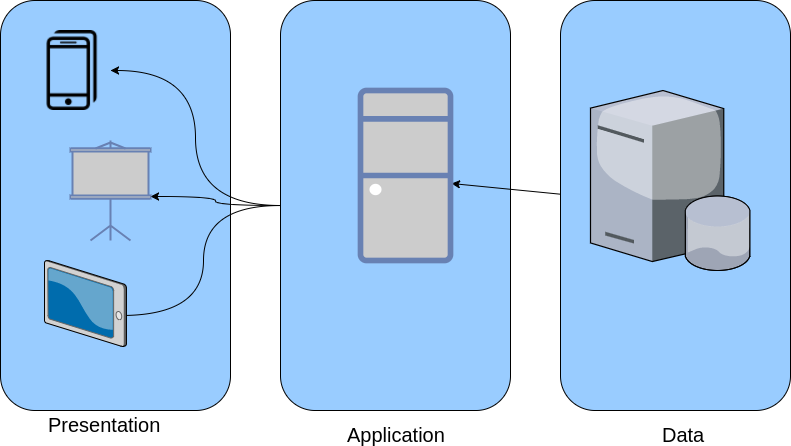

The diagram above was exported from draw.io. Its source (the exported page's mxGraphModel, read from the mxfile embedded in the PNG):
<mxGraphModel dx="1426" dy="777" grid="1" gridSize="10" guides="1" tooltips="1" connect="1" arrows="1" fold="1" page="1" pageScale="1" pageWidth="850" pageHeight="1100" background="#ffffff" math="0" shadow="0">
  <root>
    <mxCell id="0" />
    <mxCell id="1" parent="0" />
    <mxCell id="2" value="" style="rounded=1;whiteSpace=wrap;html=1;fillColor=#99CCFF;align=center;" vertex="1" parent="1">
      <mxGeometry x="10" y="10" width="230" height="410" as="geometry" />
    </mxCell>
    <mxCell id="24" style="edgeStyle=orthogonalEdgeStyle;rounded=0;html=1;jettySize=auto;orthogonalLoop=1;fontSize=20;curved=1;" edge="1" parent="1" source="7" target="18">
      <mxGeometry relative="1" as="geometry" />
    </mxCell>
    <mxCell id="25" style="edgeStyle=orthogonalEdgeStyle;rounded=0;html=1;entryX=0.854;entryY=0.64;entryPerimeter=0;jettySize=auto;orthogonalLoop=1;fontSize=20;curved=1;" edge="1" parent="1" source="7" target="16">
      <mxGeometry relative="1" as="geometry" />
    </mxCell>
    <mxCell id="26" style="edgeStyle=orthogonalEdgeStyle;curved=1;rounded=0;html=1;entryX=1;entryY=0.56;entryPerimeter=0;jettySize=auto;orthogonalLoop=1;fontSize=20;" edge="1" parent="1" source="7" target="14">
      <mxGeometry relative="1" as="geometry" />
    </mxCell>
    <mxCell id="7" value="" style="rounded=1;whiteSpace=wrap;html=1;fillColor=#99CCFF;align=center;" vertex="1" parent="1">
      <mxGeometry x="290" y="10" width="230" height="410" as="geometry" />
    </mxCell>
    <mxCell id="23" style="rounded=0;html=1;jettySize=auto;orthogonalLoop=1;fontSize=20;entryX=1.011;entryY=0.547;entryPerimeter=0;" edge="1" parent="1" source="8" target="10">
      <mxGeometry relative="1" as="geometry" />
    </mxCell>
    <mxCell id="8" value="" style="rounded=1;whiteSpace=wrap;html=1;fillColor=#99CCFF;align=center;" vertex="1" parent="1">
      <mxGeometry x="570" y="10" width="230" height="410" as="geometry" />
    </mxCell>
    <mxCell id="10" value="" style="fontColor=#0066CC;verticalAlign=top;verticalLabelPosition=bottom;labelPosition=center;align=center;html=1;fillColor=#CCCCCC;strokeColor=#6881B3;gradientColor=none;gradientDirection=north;strokeWidth=2;shape=mxgraph.networks.desktop_pc;" vertex="1" parent="1">
      <mxGeometry x="370" y="100" width="90" height="170" as="geometry" />
    </mxCell>
    <mxCell id="11" value="" style="verticalLabelPosition=bottom;aspect=fixed;html=1;verticalAlign=top;strokeColor=none;shape=mxgraph.citrix.database_server;fillColor=#99CCFF;align=center;" vertex="1" parent="1">
      <mxGeometry x="600" y="100" width="160" height="180" as="geometry" />
    </mxCell>
    <mxCell id="14" value="" style="fontColor=#0066CC;verticalAlign=top;verticalLabelPosition=bottom;labelPosition=center;align=center;html=1;fillColor=#CCCCCC;strokeColor=#6881B3;gradientColor=none;gradientDirection=north;strokeWidth=2;shape=mxgraph.networks.video_projector_screen;" vertex="1" parent="1">
      <mxGeometry x="80" y="150" width="80" height="100" as="geometry" />
    </mxCell>
    <mxCell id="16" value="" style="verticalLabelPosition=bottom;aspect=fixed;html=1;verticalAlign=top;strokeColor=none;shape=mxgraph.citrix.tablet_2;fillColor=#99CCFF;align=center;" vertex="1" parent="1">
      <mxGeometry x="54" y="270" width="82" height="86" as="geometry" />
    </mxCell>
    <mxCell id="18" value="" style="shape=image;html=1;verticalAlign=top;verticalLabelPosition=bottom;labelBackgroundColor=#ffffff;imageAspect=0;aspect=fixed;image=https://cdn4.iconfinder.com/data/icons/miu/24/device-smartphones-iphones-horizontal-outline-stroke-128.png;fillColor=#99CCFF;align=center;" vertex="1" parent="1">
      <mxGeometry x="40" y="40" width="80" height="80" as="geometry" />
    </mxCell>
    <mxCell id="20" value="Presentation" style="text;html=1;resizable=0;points=[];autosize=1;align=left;verticalAlign=top;spacingTop=-4;fontSize=20;" vertex="1" parent="1">
      <mxGeometry x="56" y="420" width="80" height="20" as="geometry" />
    </mxCell>
    <mxCell id="21" value="Application" style="text;html=1;resizable=0;points=[];autosize=1;align=left;verticalAlign=top;spacingTop=-4;fontSize=20;" vertex="1" parent="1">
      <mxGeometry x="355" y="430" width="70" height="20" as="geometry" />
    </mxCell>
    <mxCell id="22" value="Data" style="text;html=1;resizable=0;points=[];autosize=1;align=left;verticalAlign=top;spacingTop=-4;fontSize=20;" vertex="1" parent="1">
      <mxGeometry x="670" y="430" width="40" height="20" as="geometry" />
    </mxCell>
  </root>
</mxGraphModel>